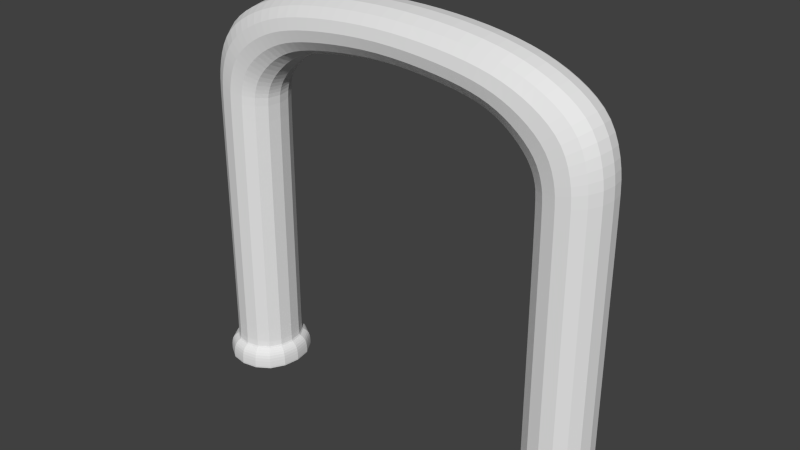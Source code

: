 # Source: Arco.blend  (saved by Blender 2.76.0; exported with 4.5.12 LTS)
import bpy
from mathutils import Matrix  # noqa: F401  (used for matrix-valued properties, if any)

bpy.ops.wm.read_factory_settings(use_empty=True)
scene = bpy.context.scene
scene.name = 'Scene'

# ---- collections
col_collection_1 = bpy.data.collections.new('Collection 1'); scene.collection.children.link(col_collection_1)

# ---- materials (node trees are filled in below, after node groups)
mat_material = bpy.data.materials.new('Material')
mat_material.alpha_threshold = 0.0
mat_material.use_transparent_shadow = False
mat_material.roughness = 0.5
mat_material.line_color = (0.0, 0.0, 0.0, 1.0)

# ---- material node trees

# ---- world
world_world = bpy.data.worlds.new('World'); scene.world = world_world
world_world.color = (0.05088, 0.05088, 0.05088)
world_world.use_sun_shadow = False
world_world.sun_shadow_jitter_overblur = 0.0
world_world.cycles.sampling_method = 'MANUAL'
world_world.cycles.sample_map_resolution = 256

# ---- meshes
me_cube = bpy.data.meshes.new('Cube')
me_cube.from_pydata([(3.252, 0.6608, -1.028), (3.252, -0.6608, -1.028), (3.122, 0.5242, 3.175), (3.122, -0.5242, 3.175), (1.991, 0.6608, -1.028), (1.991, -0.6608, -1.028), (2.122, 0.5242, 3.175), (2.122, -0.5242, 3.175), (3.252, 0.6608, -0.7557), (3.252, -0.6608, -0.7557), (1.991, 0.6608, -0.7557), (1.991, -0.6608, -0.7557), (3.122, 0.5242, -0.6935), (3.122, -0.5242, -0.6935), (2.122, 0.5242, -0.6935), (2.122, -0.5242, -0.6935), (2.455, 0.5242, 4.616), (2.455, -0.5242, 4.616), (1.757, 0.5242, 3.83), (1.757, -0.5242, 3.83), (0.0, 0.5242, 5.044), (0.0, -0.5242, 5.044), (0.0, 0.5242, 4.25), (0.0, -0.5242, 4.25), (2.964, -0.5242, 4.249), (2.018, -0.5242, 3.538), (2.964, 0.5242, 4.249), (2.018, 0.5242, 3.538), (2.096, -0.5242, 3.35), (2.096, 0.5242, 3.35), (3.127, -0.5242, 3.608), (3.127, 0.5242, 3.608), (1.8, -0.5242, 4.865), (1.454, -0.5242, 4.03), (1.8, 0.5242, 4.865), (1.454, 0.5242, 4.03), (0.9542, -0.5242, 5.001), (0.9542, 0.5242, 5.001), (0.9504, -0.5242, 4.143), (0.9504, 0.5242, 4.143), (3.122, 0.5242, -0.6483), (3.122, -0.5242, -0.6483), (2.122, 0.5242, -0.6483), (2.122, -0.5242, -0.6483), (1.991, -0.6608, -1.003), (3.252, 0.6608, -1.003), (3.252, -0.6608, -1.003), (1.991, 0.6608, -1.003)], [], [(40, 2, 3, 41), (45, 0, 4, 47), (41, 3, 7, 43), (25, 24, 17, 19), (0, 1, 5, 4), (42, 43, 7, 6), (47, 44, 11, 10), (46, 9, 11, 44), (12, 8, 10, 14), (45, 8, 9, 46), (40, 12, 14, 42), (10, 11, 15, 14), (9, 13, 15, 11), (8, 12, 13, 9), (38, 36, 21, 23), (24, 26, 16, 17), (27, 25, 19, 18), (26, 27, 18, 16), (16, 18, 35, 34), (36, 37, 20, 21), (39, 38, 23, 22), (37, 39, 22, 20), (31, 29, 27, 26), (29, 28, 25, 27), (30, 31, 26, 24), (28, 30, 24, 25), (7, 3, 30, 28), (3, 2, 31, 30), (6, 7, 28, 29), (2, 6, 29, 31), (18, 19, 33, 35), (17, 16, 34, 32), (19, 17, 32, 33), (34, 35, 39, 37), (35, 33, 38, 39), (32, 34, 37, 36), (33, 32, 36, 38), (2, 40, 42, 6), (14, 15, 43, 42), (13, 41, 43, 15), (12, 40, 41, 13), (0, 45, 46, 1), (1, 46, 44, 5), (4, 5, 44, 47), (8, 45, 47, 10)])
me_cube.materials.append(mat_material)
me_cube.use_remesh_preserve_volume = False
me_cube.use_remesh_preserve_attributes = False
me_cube.use_mirror_vertex_groups = False
me_cube.update()

# ---- objects
ob_cube = bpy.data.objects.new('Cube', me_cube)

# ---- transforms, parenting, visibility, modifiers, constraints
ob_cube.location = (0.0, 0.0, 0.0)
ob_cube.lock_rotations_4d = False
ob_cube.empty_display_type = 'ARROWS'
ob_cube.lineart.crease_threshold = 0.0
_m = ob_cube.modifiers.new('Mirror', 'MIRROR')
_m.use_clip = True
_m = ob_cube.modifiers.new('Subsurf', 'SUBSURF')
_m.uv_smooth = 'PRESERVE_CORNERS'
_m.quality = 2
_m.show_only_control_edges = False

# ---- collection membership
col_collection_1.objects.link(ob_cube)

# ---- scene / render settings (as saved in the file)
scene.frame_start = 1; scene.frame_end = 250; scene.frame_set(1)
scene.render.engine = 'BLENDER_EEVEE_NEXT'
scene.render.resolution_percentage = 50
scene.render.dither_intensity = 0.0
scene.cycles.use_denoising = False
scene.cycles.samples = 10
scene.cycles.sampling_pattern = 'TABULATED_SOBOL'
scene.cycles.light_sampling_threshold = 0.0
scene.cycles.use_adaptive_sampling = False
scene.cycles.use_light_tree = False
scene.cycles.blur_glossy = 0.0
scene.cycles.pixel_filter_type = 'GAUSSIAN'
scene.cycles.sample_clamp_indirect = 0.0
scene.view_settings.view_transform = 'Standard'
bpy.context.view_layer.update()

# ---- added for rendering (the .blend has no active camera and no usable light): camera, sun
cam_auto = bpy.data.cameras.new('AutoCamera')
cam_auto.lens = 50.0
cam_auto.sensor_width = 36.0
cam_auto.clip_end = 1000.0
ob_auto_camera = bpy.data.objects.new('AutoCamera', cam_auto)
scene.collection.objects.link(ob_auto_camera)
ob_auto_camera.location = (8.32264, -9.98717, 8.66606)
ob_auto_camera.rotation_euler = (1.09748, -7.21219e-08, 0.694738)
scene.camera = ob_auto_camera
light_auto_sun = bpy.data.lights.new('AutoSun', 'SUN')
light_auto_sun.energy = 3.0
light_auto_sun.angle = 0.0523599
ob_auto_sun = bpy.data.objects.new('AutoSun', light_auto_sun)
scene.collection.objects.link(ob_auto_sun)
ob_auto_sun.rotation_euler = (0.872665, 0.174533, 0.523599)
bpy.context.view_layer.update()
